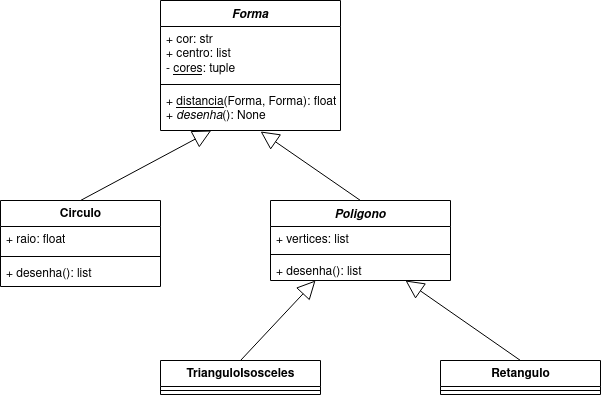

The diagram above was exported from draw.io. Its source (the exported page's mxGraphModel, read from the mxfile embedded in the PNG):
<mxGraphModel dx="822" dy="1114" grid="1" gridSize="10" guides="1" tooltips="1" connect="1" arrows="1" fold="1" page="1" pageScale="1" pageWidth="827" pageHeight="1169" math="0" shadow="0">
  <root>
    <mxCell id="WIyWlLk6GJQsqaUBKTNV-0" />
    <mxCell id="WIyWlLk6GJQsqaUBKTNV-1" parent="WIyWlLk6GJQsqaUBKTNV-0" />
    <mxCell id="vcjYXgKfQ0L1_U0tDulM-0" value="Forma" style="swimlane;fontStyle=3;align=center;verticalAlign=top;childLayout=stackLayout;horizontal=1;startSize=26;horizontalStack=0;resizeParent=1;resizeParentMax=0;resizeLast=0;collapsible=1;marginBottom=0;" vertex="1" parent="WIyWlLk6GJQsqaUBKTNV-1">
      <mxGeometry x="200" y="120" width="180" height="130" as="geometry" />
    </mxCell>
    <mxCell id="vcjYXgKfQ0L1_U0tDulM-1" value="+ cor: str&lt;br&gt;+ centro: list&lt;br&gt;- &lt;u&gt;cores&lt;/u&gt;: tuple" style="text;strokeColor=none;fillColor=none;align=left;verticalAlign=top;spacingLeft=4;spacingRight=4;overflow=hidden;rotatable=0;points=[[0,0.5],[1,0.5]];portConstraint=eastwest;html=1;" vertex="1" parent="vcjYXgKfQ0L1_U0tDulM-0">
      <mxGeometry y="26" width="180" height="54" as="geometry" />
    </mxCell>
    <mxCell id="vcjYXgKfQ0L1_U0tDulM-2" value="" style="line;strokeWidth=1;fillColor=none;align=left;verticalAlign=middle;spacingTop=-1;spacingLeft=3;spacingRight=3;rotatable=0;labelPosition=right;points=[];portConstraint=eastwest;" vertex="1" parent="vcjYXgKfQ0L1_U0tDulM-0">
      <mxGeometry y="80" width="180" height="8" as="geometry" />
    </mxCell>
    <mxCell id="vcjYXgKfQ0L1_U0tDulM-3" value="+ &lt;u&gt;distancia&lt;/u&gt;(Forma, Forma): float&lt;br&gt;+ &lt;i&gt;desenha&lt;/i&gt;(): None" style="text;strokeColor=none;fillColor=none;align=left;verticalAlign=top;spacingLeft=4;spacingRight=4;overflow=hidden;rotatable=0;points=[[0,0.5],[1,0.5]];portConstraint=eastwest;fontStyle=0;html=1;" vertex="1" parent="vcjYXgKfQ0L1_U0tDulM-0">
      <mxGeometry y="88" width="180" height="42" as="geometry" />
    </mxCell>
    <mxCell id="vcjYXgKfQ0L1_U0tDulM-4" value="Circulo" style="swimlane;fontStyle=1;align=center;verticalAlign=top;childLayout=stackLayout;horizontal=1;startSize=26;horizontalStack=0;resizeParent=1;resizeParentMax=0;resizeLast=0;collapsible=1;marginBottom=0;html=1;" vertex="1" parent="WIyWlLk6GJQsqaUBKTNV-1">
      <mxGeometry x="40" y="320" width="160" height="86" as="geometry" />
    </mxCell>
    <mxCell id="vcjYXgKfQ0L1_U0tDulM-5" value="+ raio: float" style="text;strokeColor=none;fillColor=none;align=left;verticalAlign=top;spacingLeft=4;spacingRight=4;overflow=hidden;rotatable=0;points=[[0,0.5],[1,0.5]];portConstraint=eastwest;html=1;" vertex="1" parent="vcjYXgKfQ0L1_U0tDulM-4">
      <mxGeometry y="26" width="160" height="26" as="geometry" />
    </mxCell>
    <mxCell id="vcjYXgKfQ0L1_U0tDulM-6" value="" style="line;strokeWidth=1;fillColor=none;align=left;verticalAlign=middle;spacingTop=-1;spacingLeft=3;spacingRight=3;rotatable=0;labelPosition=right;points=[];portConstraint=eastwest;html=1;" vertex="1" parent="vcjYXgKfQ0L1_U0tDulM-4">
      <mxGeometry y="52" width="160" height="8" as="geometry" />
    </mxCell>
    <mxCell id="vcjYXgKfQ0L1_U0tDulM-7" value="+ desenha(): list" style="text;strokeColor=none;fillColor=none;align=left;verticalAlign=top;spacingLeft=4;spacingRight=4;overflow=hidden;rotatable=0;points=[[0,0.5],[1,0.5]];portConstraint=eastwest;html=1;" vertex="1" parent="vcjYXgKfQ0L1_U0tDulM-4">
      <mxGeometry y="60" width="160" height="26" as="geometry" />
    </mxCell>
    <mxCell id="vcjYXgKfQ0L1_U0tDulM-9" value="" style="endArrow=block;endSize=16;endFill=0;html=1;rounded=0;exitX=0.5;exitY=0;exitDx=0;exitDy=0;" edge="1" parent="WIyWlLk6GJQsqaUBKTNV-1" source="vcjYXgKfQ0L1_U0tDulM-4" target="vcjYXgKfQ0L1_U0tDulM-3">
      <mxGeometry width="160" relative="1" as="geometry">
        <mxPoint x="330" y="570" as="sourcePoint" />
        <mxPoint x="490" y="570" as="targetPoint" />
      </mxGeometry>
    </mxCell>
    <mxCell id="vcjYXgKfQ0L1_U0tDulM-10" value="Poligono" style="swimlane;fontStyle=3;align=center;verticalAlign=top;childLayout=stackLayout;horizontal=1;startSize=26;horizontalStack=0;resizeParent=1;resizeParentMax=0;resizeLast=0;collapsible=1;marginBottom=0;" vertex="1" parent="WIyWlLk6GJQsqaUBKTNV-1">
      <mxGeometry x="310" y="320" width="180" height="80" as="geometry" />
    </mxCell>
    <mxCell id="vcjYXgKfQ0L1_U0tDulM-11" value="+ vertices: list" style="text;strokeColor=none;fillColor=none;align=left;verticalAlign=top;spacingLeft=4;spacingRight=4;overflow=hidden;rotatable=0;points=[[0,0.5],[1,0.5]];portConstraint=eastwest;html=1;" vertex="1" parent="vcjYXgKfQ0L1_U0tDulM-10">
      <mxGeometry y="26" width="180" height="24" as="geometry" />
    </mxCell>
    <mxCell id="vcjYXgKfQ0L1_U0tDulM-12" value="" style="line;strokeWidth=1;fillColor=none;align=left;verticalAlign=middle;spacingTop=-1;spacingLeft=3;spacingRight=3;rotatable=0;labelPosition=right;points=[];portConstraint=eastwest;" vertex="1" parent="vcjYXgKfQ0L1_U0tDulM-10">
      <mxGeometry y="50" width="180" height="8" as="geometry" />
    </mxCell>
    <mxCell id="vcjYXgKfQ0L1_U0tDulM-13" value="+ desenha(): list" style="text;strokeColor=none;fillColor=none;align=left;verticalAlign=top;spacingLeft=4;spacingRight=4;overflow=hidden;rotatable=0;points=[[0,0.5],[1,0.5]];portConstraint=eastwest;fontStyle=0;html=1;" vertex="1" parent="vcjYXgKfQ0L1_U0tDulM-10">
      <mxGeometry y="58" width="180" height="22" as="geometry" />
    </mxCell>
    <mxCell id="vcjYXgKfQ0L1_U0tDulM-14" value="" style="endArrow=block;endSize=16;endFill=0;html=1;rounded=0;exitX=0.5;exitY=0;exitDx=0;exitDy=0;entryX=0.556;entryY=1.024;entryDx=0;entryDy=0;entryPerimeter=0;" edge="1" parent="WIyWlLk6GJQsqaUBKTNV-1" source="vcjYXgKfQ0L1_U0tDulM-10" target="vcjYXgKfQ0L1_U0tDulM-3">
      <mxGeometry width="160" relative="1" as="geometry">
        <mxPoint x="130" y="330" as="sourcePoint" />
        <mxPoint x="260.7692307692307" y="260" as="targetPoint" />
      </mxGeometry>
    </mxCell>
    <mxCell id="vcjYXgKfQ0L1_U0tDulM-15" value="TrianguloIsosceles" style="swimlane;fontStyle=1;align=center;verticalAlign=top;childLayout=stackLayout;horizontal=1;startSize=26;horizontalStack=0;resizeParent=1;resizeParentMax=0;resizeLast=0;collapsible=1;marginBottom=0;html=1;" vertex="1" parent="WIyWlLk6GJQsqaUBKTNV-1">
      <mxGeometry x="200" y="480" width="160" height="34" as="geometry" />
    </mxCell>
    <mxCell id="vcjYXgKfQ0L1_U0tDulM-17" value="" style="line;strokeWidth=1;fillColor=none;align=left;verticalAlign=middle;spacingTop=-1;spacingLeft=3;spacingRight=3;rotatable=0;labelPosition=right;points=[];portConstraint=eastwest;html=1;" vertex="1" parent="vcjYXgKfQ0L1_U0tDulM-15">
      <mxGeometry y="26" width="160" height="8" as="geometry" />
    </mxCell>
    <mxCell id="vcjYXgKfQ0L1_U0tDulM-19" value="Retangulo" style="swimlane;fontStyle=1;align=center;verticalAlign=top;childLayout=stackLayout;horizontal=1;startSize=26;horizontalStack=0;resizeParent=1;resizeParentMax=0;resizeLast=0;collapsible=1;marginBottom=0;html=1;" vertex="1" parent="WIyWlLk6GJQsqaUBKTNV-1">
      <mxGeometry x="480" y="480" width="160" height="34" as="geometry" />
    </mxCell>
    <mxCell id="vcjYXgKfQ0L1_U0tDulM-20" value="" style="line;strokeWidth=1;fillColor=none;align=left;verticalAlign=middle;spacingTop=-1;spacingLeft=3;spacingRight=3;rotatable=0;labelPosition=right;points=[];portConstraint=eastwest;html=1;" vertex="1" parent="vcjYXgKfQ0L1_U0tDulM-19">
      <mxGeometry y="26" width="160" height="8" as="geometry" />
    </mxCell>
    <mxCell id="vcjYXgKfQ0L1_U0tDulM-21" value="" style="endArrow=block;endSize=16;endFill=0;html=1;rounded=0;exitX=0.5;exitY=0;exitDx=0;exitDy=0;entryX=0.25;entryY=1;entryDx=0;entryDy=0;" edge="1" parent="WIyWlLk6GJQsqaUBKTNV-1" source="vcjYXgKfQ0L1_U0tDulM-15" target="vcjYXgKfQ0L1_U0tDulM-10">
      <mxGeometry width="160" relative="1" as="geometry">
        <mxPoint x="130" y="330" as="sourcePoint" />
        <mxPoint x="260.7692307692307" y="260" as="targetPoint" />
      </mxGeometry>
    </mxCell>
    <mxCell id="vcjYXgKfQ0L1_U0tDulM-22" value="" style="endArrow=block;endSize=16;endFill=0;html=1;rounded=0;exitX=0.5;exitY=0;exitDx=0;exitDy=0;entryX=0.75;entryY=1;entryDx=0;entryDy=0;" edge="1" parent="WIyWlLk6GJQsqaUBKTNV-1" source="vcjYXgKfQ0L1_U0tDulM-19" target="vcjYXgKfQ0L1_U0tDulM-10">
      <mxGeometry width="160" relative="1" as="geometry">
        <mxPoint x="140" y="340" as="sourcePoint" />
        <mxPoint x="270.7692307692307" y="270" as="targetPoint" />
      </mxGeometry>
    </mxCell>
  </root>
</mxGraphModel>